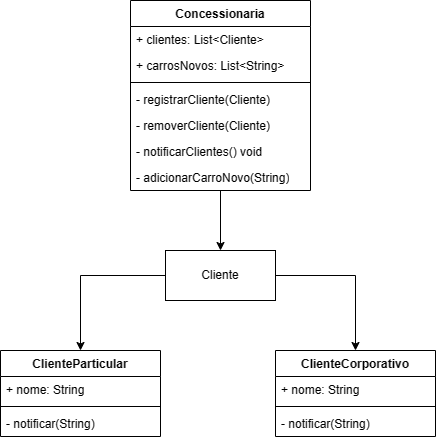

The diagram above was exported from draw.io. Its source (the exported page's mxGraphModel, read from the mxfile embedded in the PNG):
<mxGraphModel dx="746" dy="459" grid="1" gridSize="10" guides="1" tooltips="1" connect="1" arrows="1" fold="1" page="1" pageScale="1" pageWidth="827" pageHeight="1169" math="0" shadow="0">
  <root>
    <mxCell id="0" />
    <mxCell id="1" parent="0" />
    <mxCell id="Y-cba5PfyqlQseo7GMUy-22" style="edgeStyle=orthogonalEdgeStyle;rounded=0;orthogonalLoop=1;jettySize=auto;html=1;entryX=0.5;entryY=0;entryDx=0;entryDy=0;" edge="1" parent="1" source="Y-cba5PfyqlQseo7GMUy-3" target="Y-cba5PfyqlQseo7GMUy-11">
      <mxGeometry relative="1" as="geometry" />
    </mxCell>
    <mxCell id="Y-cba5PfyqlQseo7GMUy-3" value="Concessionaria" style="swimlane;fontStyle=1;align=center;verticalAlign=top;childLayout=stackLayout;horizontal=1;startSize=26;horizontalStack=0;resizeParent=1;resizeParentMax=0;resizeLast=0;collapsible=1;marginBottom=0;whiteSpace=wrap;html=1;" vertex="1" parent="1">
      <mxGeometry x="350" y="200" width="180" height="190" as="geometry" />
    </mxCell>
    <mxCell id="Y-cba5PfyqlQseo7GMUy-4" value="+ clientes: List&amp;lt;Cliente&amp;gt;" style="text;strokeColor=none;fillColor=none;align=left;verticalAlign=top;spacingLeft=4;spacingRight=4;overflow=hidden;rotatable=0;points=[[0,0.5],[1,0.5]];portConstraint=eastwest;whiteSpace=wrap;html=1;" vertex="1" parent="Y-cba5PfyqlQseo7GMUy-3">
      <mxGeometry y="26" width="180" height="26" as="geometry" />
    </mxCell>
    <mxCell id="Y-cba5PfyqlQseo7GMUy-7" value="+ carrosNovos: List&amp;lt;String&amp;gt;" style="text;strokeColor=none;fillColor=none;align=left;verticalAlign=top;spacingLeft=4;spacingRight=4;overflow=hidden;rotatable=0;points=[[0,0.5],[1,0.5]];portConstraint=eastwest;whiteSpace=wrap;html=1;" vertex="1" parent="Y-cba5PfyqlQseo7GMUy-3">
      <mxGeometry y="52" width="180" height="26" as="geometry" />
    </mxCell>
    <mxCell id="Y-cba5PfyqlQseo7GMUy-5" value="" style="line;strokeWidth=1;fillColor=none;align=left;verticalAlign=middle;spacingTop=-1;spacingLeft=3;spacingRight=3;rotatable=0;labelPosition=right;points=[];portConstraint=eastwest;strokeColor=inherit;" vertex="1" parent="Y-cba5PfyqlQseo7GMUy-3">
      <mxGeometry y="78" width="180" height="8" as="geometry" />
    </mxCell>
    <mxCell id="Y-cba5PfyqlQseo7GMUy-6" value="- registrarCliente(Cliente)" style="text;strokeColor=none;fillColor=none;align=left;verticalAlign=top;spacingLeft=4;spacingRight=4;overflow=hidden;rotatable=0;points=[[0,0.5],[1,0.5]];portConstraint=eastwest;whiteSpace=wrap;html=1;" vertex="1" parent="Y-cba5PfyqlQseo7GMUy-3">
      <mxGeometry y="86" width="180" height="26" as="geometry" />
    </mxCell>
    <mxCell id="Y-cba5PfyqlQseo7GMUy-8" value="- removerCliente(Cliente)" style="text;strokeColor=none;fillColor=none;align=left;verticalAlign=top;spacingLeft=4;spacingRight=4;overflow=hidden;rotatable=0;points=[[0,0.5],[1,0.5]];portConstraint=eastwest;whiteSpace=wrap;html=1;" vertex="1" parent="Y-cba5PfyqlQseo7GMUy-3">
      <mxGeometry y="112" width="180" height="26" as="geometry" />
    </mxCell>
    <mxCell id="Y-cba5PfyqlQseo7GMUy-9" value="- notificarClientes() void" style="text;strokeColor=none;fillColor=none;align=left;verticalAlign=top;spacingLeft=4;spacingRight=4;overflow=hidden;rotatable=0;points=[[0,0.5],[1,0.5]];portConstraint=eastwest;whiteSpace=wrap;html=1;" vertex="1" parent="Y-cba5PfyqlQseo7GMUy-3">
      <mxGeometry y="138" width="180" height="26" as="geometry" />
    </mxCell>
    <mxCell id="Y-cba5PfyqlQseo7GMUy-10" value="- adicionarCarroNovo(String)" style="text;strokeColor=none;fillColor=none;align=left;verticalAlign=top;spacingLeft=4;spacingRight=4;overflow=hidden;rotatable=0;points=[[0,0.5],[1,0.5]];portConstraint=eastwest;whiteSpace=wrap;html=1;" vertex="1" parent="Y-cba5PfyqlQseo7GMUy-3">
      <mxGeometry y="164" width="180" height="26" as="geometry" />
    </mxCell>
    <mxCell id="Y-cba5PfyqlQseo7GMUy-20" style="edgeStyle=orthogonalEdgeStyle;rounded=0;orthogonalLoop=1;jettySize=auto;html=1;exitX=0;exitY=0.5;exitDx=0;exitDy=0;entryX=0.5;entryY=0;entryDx=0;entryDy=0;" edge="1" parent="1" source="Y-cba5PfyqlQseo7GMUy-11" target="Y-cba5PfyqlQseo7GMUy-12">
      <mxGeometry relative="1" as="geometry" />
    </mxCell>
    <mxCell id="Y-cba5PfyqlQseo7GMUy-21" style="edgeStyle=orthogonalEdgeStyle;rounded=0;orthogonalLoop=1;jettySize=auto;html=1;exitX=1;exitY=0.5;exitDx=0;exitDy=0;entryX=0.5;entryY=0;entryDx=0;entryDy=0;" edge="1" parent="1" source="Y-cba5PfyqlQseo7GMUy-11" target="Y-cba5PfyqlQseo7GMUy-16">
      <mxGeometry relative="1" as="geometry" />
    </mxCell>
    <mxCell id="Y-cba5PfyqlQseo7GMUy-11" value="Cliente" style="html=1;whiteSpace=wrap;" vertex="1" parent="1">
      <mxGeometry x="385" y="450" width="110" height="50" as="geometry" />
    </mxCell>
    <mxCell id="Y-cba5PfyqlQseo7GMUy-12" value="ClienteParticular" style="swimlane;fontStyle=1;align=center;verticalAlign=top;childLayout=stackLayout;horizontal=1;startSize=26;horizontalStack=0;resizeParent=1;resizeParentMax=0;resizeLast=0;collapsible=1;marginBottom=0;whiteSpace=wrap;html=1;" vertex="1" parent="1">
      <mxGeometry x="220" y="550" width="160" height="86" as="geometry" />
    </mxCell>
    <mxCell id="Y-cba5PfyqlQseo7GMUy-13" value="+ nome: String" style="text;strokeColor=none;fillColor=none;align=left;verticalAlign=top;spacingLeft=4;spacingRight=4;overflow=hidden;rotatable=0;points=[[0,0.5],[1,0.5]];portConstraint=eastwest;whiteSpace=wrap;html=1;" vertex="1" parent="Y-cba5PfyqlQseo7GMUy-12">
      <mxGeometry y="26" width="160" height="26" as="geometry" />
    </mxCell>
    <mxCell id="Y-cba5PfyqlQseo7GMUy-14" value="" style="line;strokeWidth=1;fillColor=none;align=left;verticalAlign=middle;spacingTop=-1;spacingLeft=3;spacingRight=3;rotatable=0;labelPosition=right;points=[];portConstraint=eastwest;strokeColor=inherit;" vertex="1" parent="Y-cba5PfyqlQseo7GMUy-12">
      <mxGeometry y="52" width="160" height="8" as="geometry" />
    </mxCell>
    <mxCell id="Y-cba5PfyqlQseo7GMUy-15" value="- notificar(String)" style="text;strokeColor=none;fillColor=none;align=left;verticalAlign=top;spacingLeft=4;spacingRight=4;overflow=hidden;rotatable=0;points=[[0,0.5],[1,0.5]];portConstraint=eastwest;whiteSpace=wrap;html=1;" vertex="1" parent="Y-cba5PfyqlQseo7GMUy-12">
      <mxGeometry y="60" width="160" height="26" as="geometry" />
    </mxCell>
    <mxCell id="Y-cba5PfyqlQseo7GMUy-16" value="ClienteCorporativo" style="swimlane;fontStyle=1;align=center;verticalAlign=top;childLayout=stackLayout;horizontal=1;startSize=26;horizontalStack=0;resizeParent=1;resizeParentMax=0;resizeLast=0;collapsible=1;marginBottom=0;whiteSpace=wrap;html=1;" vertex="1" parent="1">
      <mxGeometry x="495" y="550" width="160" height="86" as="geometry" />
    </mxCell>
    <mxCell id="Y-cba5PfyqlQseo7GMUy-17" value="+ nome: String" style="text;strokeColor=none;fillColor=none;align=left;verticalAlign=top;spacingLeft=4;spacingRight=4;overflow=hidden;rotatable=0;points=[[0,0.5],[1,0.5]];portConstraint=eastwest;whiteSpace=wrap;html=1;" vertex="1" parent="Y-cba5PfyqlQseo7GMUy-16">
      <mxGeometry y="26" width="160" height="26" as="geometry" />
    </mxCell>
    <mxCell id="Y-cba5PfyqlQseo7GMUy-18" value="" style="line;strokeWidth=1;fillColor=none;align=left;verticalAlign=middle;spacingTop=-1;spacingLeft=3;spacingRight=3;rotatable=0;labelPosition=right;points=[];portConstraint=eastwest;strokeColor=inherit;" vertex="1" parent="Y-cba5PfyqlQseo7GMUy-16">
      <mxGeometry y="52" width="160" height="8" as="geometry" />
    </mxCell>
    <mxCell id="Y-cba5PfyqlQseo7GMUy-19" value="- notificar(String)" style="text;strokeColor=none;fillColor=none;align=left;verticalAlign=top;spacingLeft=4;spacingRight=4;overflow=hidden;rotatable=0;points=[[0,0.5],[1,0.5]];portConstraint=eastwest;whiteSpace=wrap;html=1;" vertex="1" parent="Y-cba5PfyqlQseo7GMUy-16">
      <mxGeometry y="60" width="160" height="26" as="geometry" />
    </mxCell>
  </root>
</mxGraphModel>